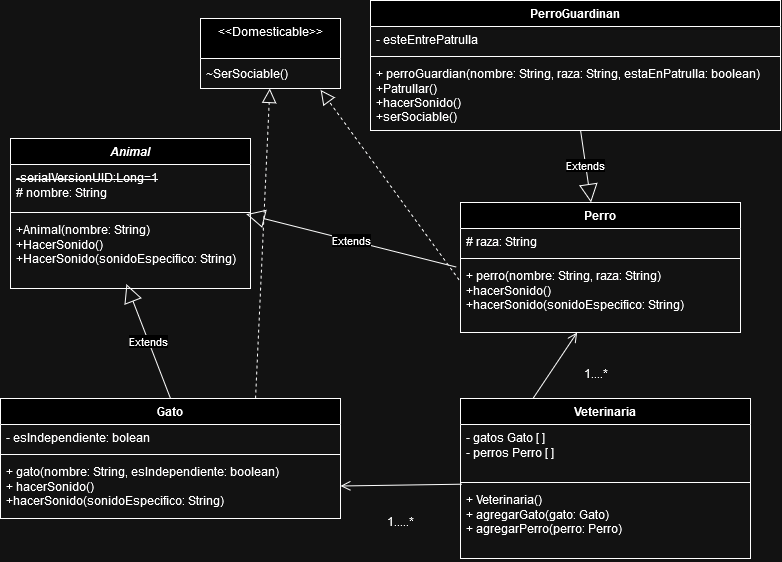

The diagram above was exported from draw.io. Its source (the exported page's mxGraphModel, read from the mxfile embedded in the PNG):
<mxGraphModel dx="1317" dy="710" grid="1" gridSize="10" guides="1" tooltips="1" connect="1" arrows="1" fold="1" page="1" pageScale="1" pageWidth="850" pageHeight="1100" math="0" shadow="0">
  <root>
    <mxCell id="0" />
    <mxCell id="1" parent="0" />
    <mxCell id="raMHztERUzgNCs3RTDqY-1" value="Gato" style="swimlane;fontStyle=1;align=center;verticalAlign=top;childLayout=stackLayout;horizontal=1;startSize=26;horizontalStack=0;resizeParent=1;resizeParentMax=0;resizeLast=0;collapsible=1;marginBottom=0;whiteSpace=wrap;html=1;" vertex="1" parent="1">
      <mxGeometry x="30" y="420" width="340" height="120" as="geometry" />
    </mxCell>
    <mxCell id="raMHztERUzgNCs3RTDqY-2" value="- eslndependiente: bolean" style="text;strokeColor=none;fillColor=none;align=left;verticalAlign=top;spacingLeft=4;spacingRight=4;overflow=hidden;rotatable=0;points=[[0,0.5],[1,0.5]];portConstraint=eastwest;whiteSpace=wrap;html=1;" vertex="1" parent="raMHztERUzgNCs3RTDqY-1">
      <mxGeometry y="26" width="340" height="26" as="geometry" />
    </mxCell>
    <mxCell id="raMHztERUzgNCs3RTDqY-3" value="" style="line;strokeWidth=1;fillColor=none;align=left;verticalAlign=middle;spacingTop=-1;spacingLeft=3;spacingRight=3;rotatable=0;labelPosition=right;points=[];portConstraint=eastwest;strokeColor=inherit;" vertex="1" parent="raMHztERUzgNCs3RTDqY-1">
      <mxGeometry y="52" width="340" height="8" as="geometry" />
    </mxCell>
    <mxCell id="raMHztERUzgNCs3RTDqY-4" value="&lt;div&gt;+ gato(nombre: String, esIndependiente: boolean)&lt;/div&gt;&lt;div&gt;+ hacerSonido()&lt;/div&gt;&lt;div&gt;+hacerSonido(sonidoEspecifico: String)&lt;br&gt;&lt;/div&gt;" style="text;strokeColor=none;fillColor=none;align=left;verticalAlign=top;spacingLeft=4;spacingRight=4;overflow=hidden;rotatable=0;points=[[0,0.5],[1,0.5]];portConstraint=eastwest;whiteSpace=wrap;html=1;" vertex="1" parent="raMHztERUzgNCs3RTDqY-1">
      <mxGeometry y="60" width="340" height="60" as="geometry" />
    </mxCell>
    <mxCell id="raMHztERUzgNCs3RTDqY-5" value="PerroGuardinan" style="swimlane;fontStyle=1;align=center;verticalAlign=top;childLayout=stackLayout;horizontal=1;startSize=26;horizontalStack=0;resizeParent=1;resizeParentMax=0;resizeLast=0;collapsible=1;marginBottom=0;whiteSpace=wrap;html=1;" vertex="1" parent="1">
      <mxGeometry x="400" y="22" width="410" height="130" as="geometry" />
    </mxCell>
    <mxCell id="raMHztERUzgNCs3RTDqY-6" value="- esteEntrePatrulla" style="text;strokeColor=none;fillColor=none;align=left;verticalAlign=top;spacingLeft=4;spacingRight=4;overflow=hidden;rotatable=0;points=[[0,0.5],[1,0.5]];portConstraint=eastwest;whiteSpace=wrap;html=1;" vertex="1" parent="raMHztERUzgNCs3RTDqY-5">
      <mxGeometry y="26" width="410" height="26" as="geometry" />
    </mxCell>
    <mxCell id="raMHztERUzgNCs3RTDqY-7" value="" style="line;strokeWidth=1;fillColor=none;align=left;verticalAlign=middle;spacingTop=-1;spacingLeft=3;spacingRight=3;rotatable=0;labelPosition=right;points=[];portConstraint=eastwest;strokeColor=inherit;" vertex="1" parent="raMHztERUzgNCs3RTDqY-5">
      <mxGeometry y="52" width="410" height="8" as="geometry" />
    </mxCell>
    <mxCell id="raMHztERUzgNCs3RTDqY-8" value="&lt;div&gt;+ perroGuardian(nombre: String, raza: String, estaEnPatrulla: boolean)&lt;/div&gt;&lt;div&gt;+Patrullar()&lt;/div&gt;&lt;div&gt;+hacerSonido()&lt;/div&gt;&lt;div&gt;+serSociable()&lt;/div&gt;&lt;div&gt;&lt;br&gt;&lt;/div&gt;" style="text;strokeColor=none;fillColor=none;align=left;verticalAlign=top;spacingLeft=4;spacingRight=4;overflow=hidden;rotatable=0;points=[[0,0.5],[1,0.5]];portConstraint=eastwest;whiteSpace=wrap;html=1;" vertex="1" parent="raMHztERUzgNCs3RTDqY-5">
      <mxGeometry y="60" width="410" height="70" as="geometry" />
    </mxCell>
    <mxCell id="raMHztERUzgNCs3RTDqY-9" value="Veterinaria" style="swimlane;fontStyle=1;align=center;verticalAlign=top;childLayout=stackLayout;horizontal=1;startSize=26;horizontalStack=0;resizeParent=1;resizeParentMax=0;resizeLast=0;collapsible=1;marginBottom=0;whiteSpace=wrap;html=1;" vertex="1" parent="1">
      <mxGeometry x="490" y="420" width="290" height="160" as="geometry" />
    </mxCell>
    <mxCell id="raMHztERUzgNCs3RTDqY-10" value="&lt;div&gt;- gatos Gato [ ]&lt;/div&gt;&lt;div&gt;- perros Perro [ ]&lt;br&gt;&lt;/div&gt;" style="text;strokeColor=none;fillColor=none;align=left;verticalAlign=top;spacingLeft=4;spacingRight=4;overflow=hidden;rotatable=0;points=[[0,0.5],[1,0.5]];portConstraint=eastwest;whiteSpace=wrap;html=1;" vertex="1" parent="raMHztERUzgNCs3RTDqY-9">
      <mxGeometry y="26" width="290" height="54" as="geometry" />
    </mxCell>
    <mxCell id="raMHztERUzgNCs3RTDqY-11" value="" style="line;strokeWidth=1;fillColor=none;align=left;verticalAlign=middle;spacingTop=-1;spacingLeft=3;spacingRight=3;rotatable=0;labelPosition=right;points=[];portConstraint=eastwest;strokeColor=inherit;" vertex="1" parent="raMHztERUzgNCs3RTDqY-9">
      <mxGeometry y="80" width="290" height="8" as="geometry" />
    </mxCell>
    <mxCell id="raMHztERUzgNCs3RTDqY-12" value="&lt;div&gt;+ Veterinaria()&lt;/div&gt;&lt;div&gt;+ agregarGato(gato: Gato)&lt;/div&gt;&lt;div&gt;+ agregarPerro(perro: Perro)&lt;br&gt;&lt;/div&gt;" style="text;strokeColor=none;fillColor=none;align=left;verticalAlign=top;spacingLeft=4;spacingRight=4;overflow=hidden;rotatable=0;points=[[0,0.5],[1,0.5]];portConstraint=eastwest;whiteSpace=wrap;html=1;" vertex="1" parent="raMHztERUzgNCs3RTDqY-9">
      <mxGeometry y="88" width="290" height="72" as="geometry" />
    </mxCell>
    <mxCell id="raMHztERUzgNCs3RTDqY-13" value="Perro" style="swimlane;fontStyle=1;align=center;verticalAlign=top;childLayout=stackLayout;horizontal=1;startSize=26;horizontalStack=0;resizeParent=1;resizeParentMax=0;resizeLast=0;collapsible=1;marginBottom=0;whiteSpace=wrap;html=1;" vertex="1" parent="1">
      <mxGeometry x="490" y="224" width="280" height="130" as="geometry" />
    </mxCell>
    <mxCell id="raMHztERUzgNCs3RTDqY-14" value="&lt;div&gt;# raza: String&lt;br&gt;&lt;/div&gt;" style="text;strokeColor=none;fillColor=none;align=left;verticalAlign=top;spacingLeft=4;spacingRight=4;overflow=hidden;rotatable=0;points=[[0,0.5],[1,0.5]];portConstraint=eastwest;whiteSpace=wrap;html=1;" vertex="1" parent="raMHztERUzgNCs3RTDqY-13">
      <mxGeometry y="26" width="280" height="26" as="geometry" />
    </mxCell>
    <mxCell id="raMHztERUzgNCs3RTDqY-15" value="" style="line;strokeWidth=1;fillColor=none;align=left;verticalAlign=middle;spacingTop=-1;spacingLeft=3;spacingRight=3;rotatable=0;labelPosition=right;points=[];portConstraint=eastwest;strokeColor=inherit;" vertex="1" parent="raMHztERUzgNCs3RTDqY-13">
      <mxGeometry y="52" width="280" height="8" as="geometry" />
    </mxCell>
    <mxCell id="raMHztERUzgNCs3RTDqY-23" value="&lt;div&gt;+ perro(nombre: String, raza: String)&lt;/div&gt;&lt;div&gt;+hacerSonido()&lt;/div&gt;&lt;div&gt;+hacerSonido(sonidoEspecifico: String)&lt;br&gt;&lt;/div&gt;&lt;div&gt;&lt;br&gt;&lt;/div&gt;" style="text;strokeColor=none;fillColor=none;align=left;verticalAlign=top;spacingLeft=4;spacingRight=4;overflow=hidden;rotatable=0;points=[[0,0.5],[1,0.5]];portConstraint=eastwest;whiteSpace=wrap;html=1;" vertex="1" parent="raMHztERUzgNCs3RTDqY-13">
      <mxGeometry y="60" width="280" height="70" as="geometry" />
    </mxCell>
    <mxCell id="raMHztERUzgNCs3RTDqY-17" value="&lt;i&gt;Animal&lt;/i&gt;" style="swimlane;fontStyle=1;align=center;verticalAlign=top;childLayout=stackLayout;horizontal=1;startSize=26;horizontalStack=0;resizeParent=1;resizeParentMax=0;resizeLast=0;collapsible=1;marginBottom=0;whiteSpace=wrap;html=1;" vertex="1" parent="1">
      <mxGeometry x="40" y="160" width="240" height="150" as="geometry" />
    </mxCell>
    <mxCell id="raMHztERUzgNCs3RTDqY-18" value="&lt;div&gt;&lt;strike&gt;-serialVersionUID:Long=1&lt;br&gt;&lt;/strike&gt;&lt;/div&gt;# nombre: String " style="text;strokeColor=none;fillColor=none;align=left;verticalAlign=top;spacingLeft=4;spacingRight=4;overflow=hidden;rotatable=0;points=[[0,0.5],[1,0.5]];portConstraint=eastwest;whiteSpace=wrap;html=1;" vertex="1" parent="raMHztERUzgNCs3RTDqY-17">
      <mxGeometry y="26" width="240" height="44" as="geometry" />
    </mxCell>
    <mxCell id="raMHztERUzgNCs3RTDqY-19" value="" style="line;strokeWidth=1;fillColor=none;align=left;verticalAlign=middle;spacingTop=-1;spacingLeft=3;spacingRight=3;rotatable=0;labelPosition=right;points=[];portConstraint=eastwest;strokeColor=inherit;" vertex="1" parent="raMHztERUzgNCs3RTDqY-17">
      <mxGeometry y="70" width="240" height="8" as="geometry" />
    </mxCell>
    <mxCell id="raMHztERUzgNCs3RTDqY-20" value="&lt;div&gt;+Animal(nombre: String)&lt;/div&gt;&lt;div&gt;+HacerSonido()&lt;/div&gt;&lt;div&gt;+HacerSonido(sonidoEspecifico: String)&lt;br&gt;&lt;/div&gt;" style="text;strokeColor=none;fillColor=none;align=left;verticalAlign=top;spacingLeft=4;spacingRight=4;overflow=hidden;rotatable=0;points=[[0,0.5],[1,0.5]];portConstraint=eastwest;whiteSpace=wrap;html=1;" vertex="1" parent="raMHztERUzgNCs3RTDqY-17">
      <mxGeometry y="78" width="240" height="72" as="geometry" />
    </mxCell>
    <mxCell id="raMHztERUzgNCs3RTDqY-21" value="&amp;lt;&amp;lt;Domesticable&amp;gt;&amp;gt;" style="swimlane;fontStyle=0;align=center;verticalAlign=top;childLayout=stackLayout;horizontal=1;startSize=40;horizontalStack=0;resizeParent=1;resizeParentMax=0;resizeLast=0;collapsible=0;marginBottom=0;html=1;whiteSpace=wrap;" vertex="1" parent="1">
      <mxGeometry x="230" y="40" width="140" height="70" as="geometry" />
    </mxCell>
    <mxCell id="raMHztERUzgNCs3RTDqY-22" value="~SerSociable()" style="text;html=1;strokeColor=none;fillColor=none;align=left;verticalAlign=middle;spacingLeft=4;spacingRight=4;overflow=hidden;rotatable=0;points=[[0,0.5],[1,0.5]];portConstraint=eastwest;whiteSpace=wrap;" vertex="1" parent="raMHztERUzgNCs3RTDqY-21">
      <mxGeometry y="40" width="140" height="30" as="geometry" />
    </mxCell>
    <mxCell id="raMHztERUzgNCs3RTDqY-25" value="Extends" style="endArrow=block;endSize=16;endFill=0;html=1;rounded=0;entryX=0.483;entryY=0.94;entryDx=0;entryDy=0;entryPerimeter=0;exitX=0.5;exitY=0;exitDx=0;exitDy=0;" edge="1" parent="1" source="raMHztERUzgNCs3RTDqY-1" target="raMHztERUzgNCs3RTDqY-20">
      <mxGeometry width="160" relative="1" as="geometry">
        <mxPoint x="120" y="370" as="sourcePoint" />
        <mxPoint x="280" y="370" as="targetPoint" />
      </mxGeometry>
    </mxCell>
    <mxCell id="raMHztERUzgNCs3RTDqY-26" value="Extends" style="endArrow=block;endSize=16;endFill=0;html=1;rounded=0;exitX=-0.015;exitY=0.065;exitDx=0;exitDy=0;exitPerimeter=0;entryX=0.983;entryY=1.13;entryDx=0;entryDy=0;entryPerimeter=0;" edge="1" parent="1" source="raMHztERUzgNCs3RTDqY-23" target="raMHztERUzgNCs3RTDqY-18">
      <mxGeometry width="160" relative="1" as="geometry">
        <mxPoint x="280" y="340" as="sourcePoint" />
        <mxPoint x="440" y="340" as="targetPoint" />
      </mxGeometry>
    </mxCell>
    <mxCell id="raMHztERUzgNCs3RTDqY-27" value="" style="endArrow=block;dashed=1;endFill=0;endSize=12;html=1;rounded=0;exitX=0.75;exitY=0;exitDx=0;exitDy=0;" edge="1" parent="1" source="raMHztERUzgNCs3RTDqY-1" target="raMHztERUzgNCs3RTDqY-22">
      <mxGeometry width="160" relative="1" as="geometry">
        <mxPoint x="280" y="440" as="sourcePoint" />
        <mxPoint x="390" y="310" as="targetPoint" />
      </mxGeometry>
    </mxCell>
    <mxCell id="raMHztERUzgNCs3RTDqY-28" value="" style="endArrow=block;dashed=1;endFill=0;endSize=12;html=1;rounded=0;entryX=0.858;entryY=1.048;entryDx=0;entryDy=0;entryPerimeter=0;exitX=-0.005;exitY=0.249;exitDx=0;exitDy=0;exitPerimeter=0;" edge="1" parent="1" source="raMHztERUzgNCs3RTDqY-23" target="raMHztERUzgNCs3RTDqY-22">
      <mxGeometry width="160" relative="1" as="geometry">
        <mxPoint x="280" y="340" as="sourcePoint" />
        <mxPoint x="440" y="340" as="targetPoint" />
      </mxGeometry>
    </mxCell>
    <mxCell id="raMHztERUzgNCs3RTDqY-29" value="Extends" style="endArrow=block;endSize=16;endFill=0;html=1;rounded=0;" edge="1" parent="1" source="raMHztERUzgNCs3RTDqY-8" target="raMHztERUzgNCs3RTDqY-13">
      <mxGeometry width="160" relative="1" as="geometry">
        <mxPoint x="280" y="340" as="sourcePoint" />
        <mxPoint x="440" y="340" as="targetPoint" />
      </mxGeometry>
    </mxCell>
    <mxCell id="raMHztERUzgNCs3RTDqY-30" value="" style="endArrow=open;startArrow=none;endFill=0;startFill=0;endSize=8;html=1;verticalAlign=bottom;labelBackgroundColor=none;strokeWidth=1;rounded=0;exitX=0.25;exitY=0;exitDx=0;exitDy=0;" edge="1" parent="1" source="raMHztERUzgNCs3RTDqY-9" target="raMHztERUzgNCs3RTDqY-23">
      <mxGeometry width="160" relative="1" as="geometry">
        <mxPoint x="320" y="400" as="sourcePoint" />
        <mxPoint x="480" y="400" as="targetPoint" />
      </mxGeometry>
    </mxCell>
    <mxCell id="raMHztERUzgNCs3RTDqY-31" value="" style="endArrow=open;startArrow=none;endFill=0;startFill=0;endSize=8;html=1;verticalAlign=bottom;labelBackgroundColor=none;strokeWidth=1;rounded=0;exitX=0.005;exitY=-0.032;exitDx=0;exitDy=0;exitPerimeter=0;" edge="1" parent="1" source="raMHztERUzgNCs3RTDqY-12" target="raMHztERUzgNCs3RTDqY-4">
      <mxGeometry width="160" relative="1" as="geometry">
        <mxPoint x="230" y="740" as="sourcePoint" />
        <mxPoint x="390" y="740" as="targetPoint" />
      </mxGeometry>
    </mxCell>
    <mxCell id="raMHztERUzgNCs3RTDqY-32" value="1.....*" style="text;html=1;align=center;verticalAlign=middle;resizable=0;points=[];autosize=1;strokeColor=none;fillColor=none;" vertex="1" parent="1">
      <mxGeometry x="405" y="528" width="50" height="30" as="geometry" />
    </mxCell>
    <mxCell id="raMHztERUzgNCs3RTDqY-33" value="1....*" style="text;html=1;align=center;verticalAlign=middle;resizable=0;points=[];autosize=1;strokeColor=none;fillColor=none;" vertex="1" parent="1">
      <mxGeometry x="600" y="380" width="50" height="30" as="geometry" />
    </mxCell>
  </root>
</mxGraphModel>